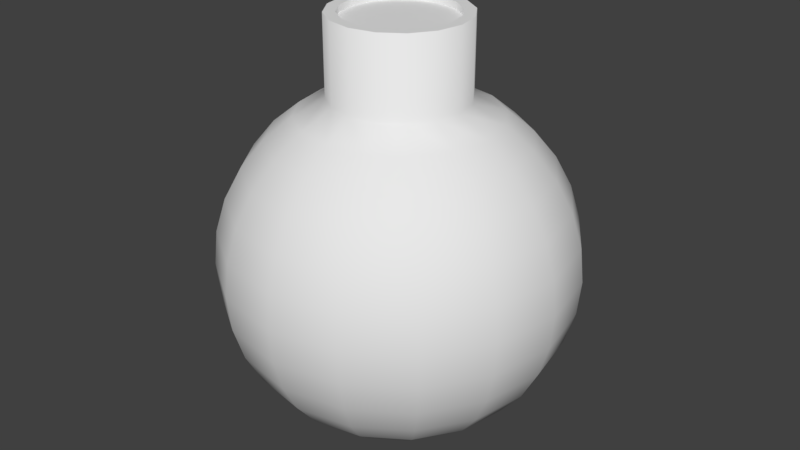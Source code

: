 # Source: cog_bomb.blend  (saved by Blender 2.79.0; exported with 4.5.12 LTS)
import bpy
from mathutils import Matrix  # noqa: F401  (used for matrix-valued properties, if any)

bpy.ops.wm.read_factory_settings(use_empty=True)
scene = bpy.context.scene
scene.name = 'Scene'

# ---- collections
col_collection_1 = bpy.data.collections.new('Collection 1'); scene.collection.children.link(col_collection_1)

# ---- world
world_world = bpy.data.worlds.new('World'); scene.world = world_world
world_world.color = (0.05088, 0.05088, 0.05088)
world_world.use_sun_shadow = False
world_world.sun_shadow_jitter_overblur = 0.0
world_world.cycles.sampling_method = 'MANUAL'

# ---- meshes
me_sphere_001 = bpy.data.meshes.new('Sphere.001')
me_sphere_001.from_pydata([(0.0, 0.7071, 0.7071), (0.0, 0.8315, 0.5556), (0.0, 0.9239, 0.3827), (0.0, 0.9808, 0.1951), (0.0, 1.0, 7.55e-08), (0.0, 0.9808, -0.1951), (0.0, 0.9239, -0.3827), (0.0, 0.8315, -0.5556), (0.0, 0.7071, -0.7071), (0.0, 0.5556, -0.8315), (0.0, 0.3827, -0.9239), (0.0, 0.1951, -0.9808), (1.545e-07, 0.3827, 1.372), (0.1464, 0.3536, 0.9239), (0.2126, 0.5133, 0.8315), (0.2706, 0.6533, 0.7071), (0.3182, 0.7682, 0.5556), (0.3536, 0.8536, 0.3827), (0.3753, 0.9061, 0.1951), (0.3827, 0.9239, 7.55e-08), (0.3753, 0.9061, -0.1951), (0.3536, 0.8536, -0.3827), (0.3182, 0.7682, -0.5556), (0.2706, 0.6533, -0.7071), (0.2126, 0.5133, -0.8315), (0.1464, 0.3536, -0.9239), (0.07466, 0.1802, -0.9808), (-0.1464, 0.3536, 1.372), (0.2706, 0.2706, 0.9239), (0.3928, 0.3928, 0.8315), (0.5, 0.5, 0.7071), (0.5879, 0.5879, 0.5556), (0.6533, 0.6533, 0.3827), (0.6935, 0.6935, 0.1951), (0.7071, 0.7071, 7.55e-08), (0.6935, 0.6935, -0.1951), (0.6533, 0.6533, -0.3827), (0.5879, 0.5879, -0.5556), (0.5, 0.5, -0.7071), (0.3928, 0.3928, -0.8315), (0.2706, 0.2706, -0.9239), (0.1379, 0.1379, -0.9808), (-0.2706, 0.2706, 1.372), (0.3536, 0.1464, 0.9239), (0.5133, 0.2126, 0.8315), (0.6533, 0.2706, 0.7071), (0.7682, 0.3182, 0.5556), (0.8536, 0.3536, 0.3827), (0.9061, 0.3753, 0.1951), (0.9239, 0.3827, 7.55e-08), (0.9061, 0.3753, -0.1951), (0.8536, 0.3536, -0.3827), (0.7682, 0.3182, -0.5556), (0.6533, 0.2706, -0.7071), (0.5133, 0.2126, -0.8315), (0.3536, 0.1464, -0.9239), (0.1802, 0.07466, -0.9808), (-0.3536, 0.1464, 1.372), (0.3827, -3.824e-07, 0.9239), (0.5556, -3.824e-07, 0.8315), (0.7071, -3.973e-07, 0.7071), (0.8315, -4.122e-07, 0.5556), (0.9239, -3.824e-07, 0.3827), (0.9808, -3.824e-07, 0.1951), (1.0, -4.42e-07, 7.55e-08), (0.9808, -3.824e-07, -0.1951), (0.9239, -4.42e-07, -0.3827), (0.8315, -4.122e-07, -0.5556), (0.7071, -3.973e-07, -0.7071), (0.5556, -3.824e-07, -0.8315), (0.3827, -3.973e-07, -0.9239), (0.1951, -3.452e-07, -0.9808), (-0.3827, -1.738e-07, 1.372), (0.3536, -0.1464, 0.9239), (0.5133, -0.2126, 0.8315), (0.6533, -0.2706, 0.7071), (0.7682, -0.3182, 0.5556), (0.8536, -0.3536, 0.3827), (0.9061, -0.3753, 0.1951), (0.9239, -0.3827, 7.55e-08), (0.9061, -0.3753, -0.1951), (0.8536, -0.3536, -0.3827), (0.7682, -0.3182, -0.5556), (0.6533, -0.2706, -0.7071), (0.5133, -0.2126, -0.8315), (0.3536, -0.1464, -0.9239), (0.1802, -0.07466, -0.9808), (-0.3536, -0.1464, 1.372), (0.2706, -0.2706, 0.9239), (0.3928, -0.3928, 0.8315), (0.5, -0.5, 0.7071), (0.5879, -0.5879, 0.5556), (0.6533, -0.6533, 0.3827), (0.6935, -0.6935, 0.1951), (0.7071, -0.7071, 7.55e-08), (0.6935, -0.6935, -0.1951), (0.6533, -0.6533, -0.3827), (0.5879, -0.5879, -0.5556), (0.5, -0.5, -0.7071), (0.3928, -0.3928, -0.8315), (0.2706, -0.2706, -0.9239), (0.1379, -0.138, -0.9808), (-0.2706, -0.2706, 1.372), (0.1464, -0.3536, 0.9239), (0.2126, -0.5133, 0.8315), (0.2706, -0.6533, 0.7071), (0.3182, -0.7682, 0.5556), (0.3536, -0.8536, 0.3827), (0.3753, -0.9061, 0.1951), (0.3827, -0.9239, 7.55e-08), (0.3753, -0.9061, -0.1951), (0.3536, -0.8536, -0.3827), (0.3182, -0.7682, -0.5556), (0.2706, -0.6533, -0.7071), (0.2126, -0.5133, -0.8315), (0.1464, -0.3536, -0.9239), (0.07466, -0.1802, -0.9808), (-0.1464, -0.3536, 1.372), (-1.137e-07, -0.3827, 0.9239), (-1.435e-07, -0.5556, 0.8315), (-8.392e-08, -0.7071, 0.7071), (-2.329e-07, -0.8315, 0.5556), (-2.031e-07, -0.9239, 0.3827), (-1.435e-07, -0.9808, 0.1951), (-2.329e-07, -1.0, 7.55e-08), (-1.435e-07, -0.9808, -0.1951), (-2.627e-07, -0.9239, -0.3827), (-2.329e-07, -0.8315, -0.5556), (-8.392e-08, -0.7071, -0.7071), (-1.584e-07, -0.5556, -0.8315), (-1.733e-07, -0.3827, -0.9239), (-5.412e-08, -0.1951, -0.9808), (0.0, -3.258e-07, -1.0), (-1.137e-07, -0.3827, 1.372), (-0.1464, -0.3536, 0.9239), (-0.2126, -0.5133, 0.8315), (-0.2706, -0.6533, 0.7071), (-0.3182, -0.7682, 0.5556), (-0.3536, -0.8536, 0.3827), (-0.3753, -0.9061, 0.1951), (-0.3827, -0.9239, 7.55e-08), (-0.3753, -0.9061, -0.1951), (-0.3536, -0.8536, -0.3827), (-0.3182, -0.7682, -0.5556), (-0.2706, -0.6533, -0.7071), (-0.2126, -0.5133, -0.8315), (-0.1464, -0.3536, -0.9239), (-0.07466, -0.1802, -0.9808), (0.1464, -0.3536, 1.372), (-0.2706, -0.2706, 0.9239), (-0.3928, -0.3928, 0.8315), (-0.5, -0.5, 0.7071), (-0.5879, -0.5879, 0.5556), (-0.6533, -0.6533, 0.3827), (-0.6935, -0.6935, 0.1951), (-0.7071, -0.7071, 7.55e-08), (-0.6935, -0.6935, -0.1951), (-0.6533, -0.6533, -0.3827), (-0.5879, -0.5879, -0.5556), (-0.5, -0.5, -0.7071), (-0.3928, -0.3928, -0.8315), (-0.2706, -0.2706, -0.9239), (-0.1379, -0.138, -0.9808), (0.2706, -0.2706, 1.372), (0.3536, -0.1464, 1.372), (-0.3536, -0.1464, 0.9239), (-0.5133, -0.2126, 0.8315), (-0.6533, -0.2706, 0.7071), (-0.7682, -0.3182, 0.5556), (-0.8536, -0.3536, 0.3827), (-0.9061, -0.3753, 0.1951), (-0.9239, -0.3827, 7.55e-08), (-0.9061, -0.3753, -0.1951), (-0.8536, -0.3536, -0.3827), (-0.7682, -0.3182, -0.5556), (-0.6533, -0.2706, -0.7071), (-0.5133, -0.2126, -0.8315), (-0.3536, -0.1464, -0.9239), (-0.1802, -0.07466, -0.9808), (0.3827, -3.824e-07, 1.372), (-0.3827, -1.738e-07, 0.9239), (-0.5556, -6.951e-08, 0.8315), (-0.7071, -8.441e-08, 0.7071), (-0.8315, 9.441e-08, 0.5556), (-0.9239, 3.48e-08, 0.3827), (-0.9808, -5.461e-08, 0.1951), (-1.0, 6.46e-08, 7.55e-08), (-0.9808, -5.461e-08, -0.1951), (-0.9239, 6.46e-08, -0.3827), (-0.8315, 9.441e-08, -0.5556), (-0.7071, -8.441e-08, -0.7071), (-0.5556, -6.951e-08, -0.8315), (-0.3827, -9.931e-08, -0.9239), (-0.1951, -2.632e-07, -0.9808), (0.3536, 0.1464, 1.372), (-0.3536, 0.1464, 0.9239), (-0.5133, 0.2126, 0.8315), (-0.6533, 0.2706, 0.7071), (-0.7682, 0.3182, 0.5556), (-0.8536, 0.3536, 0.3827), (-0.9061, 0.3753, 0.1951), (-0.9239, 0.3827, 7.55e-08), (-0.9061, 0.3753, -0.1951), (-0.8536, 0.3536, -0.3827), (-0.7682, 0.3182, -0.5556), (-0.6533, 0.2706, -0.7071), (-0.5133, 0.2126, -0.8315), (-0.3536, 0.1464, -0.9239), (-0.1802, 0.07466, -0.9808), (0.1464, 0.3536, 1.372), (-0.2706, 0.2706, 0.9239), (-0.3928, 0.3928, 0.8315), (-0.5, 0.5, 0.7071), (-0.5879, 0.5879, 0.5556), (-0.6533, 0.6533, 0.3827), (-0.6935, 0.6935, 0.1951), (-0.7071, 0.7071, 7.55e-08), (-0.6935, 0.6935, -0.1951), (-0.6533, 0.6533, -0.3827), (-0.5879, 0.5879, -0.5556), (-0.5, 0.5, -0.7071), (-0.3928, 0.3928, -0.8315), (-0.2706, 0.2706, -0.9239), (-0.1379, 0.1379, -0.9808), (0.2706, 0.2706, 1.372), (-0.1464, 0.3536, 0.9239), (-0.2126, 0.5133, 0.8315), (-0.2706, 0.6533, 0.7071), (-0.3182, 0.7682, 0.5556), (-0.3536, 0.8536, 0.3827), (-0.3753, 0.9061, 0.1951), (-0.3827, 0.9239, 7.55e-08), (-0.3753, 0.9061, -0.1951), (-0.3536, 0.8536, -0.3827), (-0.3182, 0.7682, -0.5556), (-0.2706, 0.6533, -0.7071), (-0.2126, 0.5133, -0.8315), (-0.1464, 0.3536, -0.9239), (-0.07466, 0.1802, -0.9808), (1.545e-07, 0.3827, 0.9239), (3.333e-07, 0.5556, 0.8315), (0.1218, 0.294, 1.372), (1.326e-07, 0.3182, 1.372), (-0.1218, 0.294, 1.372), (-0.225, 0.225, 1.372), (-0.294, 0.1218, 1.372), (-0.3183, -1.947e-07, 1.372), (-0.294, -0.1218, 1.372), (-0.225, -0.225, 1.372), (-0.1218, -0.294, 1.372), (-9.05e-08, -0.3183, 1.372), (0.1218, -0.294, 1.372), (0.225, -0.225, 1.372), (0.294, -0.1218, 1.372), (0.3183, -3.682e-07, 1.372), (0.294, 0.1218, 1.372), (0.225, 0.225, 1.372), (0.1218, 0.294, 1.335), (1.343e-07, 0.3182, 1.335), (-0.1218, 0.294, 1.335), (-0.225, 0.225, 1.335), (-0.294, 0.1218, 1.335), (-0.3183, -1.947e-07, 1.335), (-0.294, -0.1218, 1.335), (-0.225, -0.225, 1.335), (-0.1218, -0.294, 1.335), (-8.876e-08, -0.3183, 1.335), (0.1218, -0.294, 1.335), (0.225, -0.225, 1.335), (0.294, -0.1218, 1.335), (0.3183, -3.682e-07, 1.335), (0.294, 0.1218, 1.335), (0.225, 0.225, 1.335)], [], [(9, 8, 23, 24), (2, 1, 16, 17), (10, 9, 24, 25), (3, 2, 17, 18), (11, 10, 25, 26), (4, 3, 18, 19), (132, 11, 26), (5, 4, 19, 20), (6, 5, 20, 21), (240, 239, 13, 14), (7, 6, 21, 22), (0, 240, 14, 15), (8, 7, 22, 23), (1, 0, 15, 16), (23, 22, 37, 38), (16, 15, 30, 31), (24, 23, 38, 39), (17, 16, 31, 32), (25, 24, 39, 40), (18, 17, 32, 33), (26, 25, 40, 41), (19, 18, 33, 34), (132, 26, 41), (20, 19, 34, 35), (21, 20, 35, 36), (14, 13, 28, 29), (22, 21, 36, 37), (15, 14, 29, 30), (132, 41, 56), (35, 34, 49, 50), (36, 35, 50, 51), (29, 28, 43, 44), (37, 36, 51, 52), (30, 29, 44, 45), (38, 37, 52, 53), (31, 30, 45, 46), (39, 38, 53, 54), (32, 31, 46, 47), (40, 39, 54, 55), (33, 32, 47, 48), (41, 40, 55, 56), (34, 33, 48, 49), (46, 45, 60, 61), (54, 53, 68, 69), (47, 46, 61, 62), (55, 54, 69, 70), (48, 47, 62, 63), (56, 55, 70, 71), (49, 48, 63, 64), (132, 56, 71), (50, 49, 64, 65), (51, 50, 65, 66), (44, 43, 58, 59), (52, 51, 66, 67), (45, 44, 59, 60), (53, 52, 67, 68), (65, 64, 79, 80), (66, 65, 80, 81), (59, 58, 73, 74), (67, 66, 81, 82), (60, 59, 74, 75), (68, 67, 82, 83), (61, 60, 75, 76), (69, 68, 83, 84), (62, 61, 76, 77), (70, 69, 84, 85), (63, 62, 77, 78), (71, 70, 85, 86), (64, 63, 78, 79), (132, 71, 86), (84, 83, 98, 99), (77, 76, 91, 92), (85, 84, 99, 100), (78, 77, 92, 93), (86, 85, 100, 101), (79, 78, 93, 94), (132, 86, 101), (80, 79, 94, 95), (81, 80, 95, 96), (74, 73, 88, 89), (82, 81, 96, 97), (75, 74, 89, 90), (83, 82, 97, 98), (76, 75, 90, 91), (96, 95, 110, 111), (89, 88, 103, 104), (97, 96, 111, 112), (90, 89, 104, 105), (98, 97, 112, 113), (91, 90, 105, 106), (99, 98, 113, 114), (92, 91, 106, 107), (100, 99, 114, 115), (93, 92, 107, 108), (101, 100, 115, 116), (94, 93, 108, 109), (180, 165, 87, 72), (132, 101, 116), (95, 94, 109, 110), (115, 114, 129, 130), (108, 107, 122, 123), (116, 115, 130, 131), (109, 108, 123, 124), (88, 73, 164, 163), (132, 116, 131), (110, 109, 124, 125), (195, 180, 72, 57), (111, 110, 125, 126), (104, 103, 118, 119), (112, 111, 126, 127), (105, 104, 119, 120), (113, 112, 127, 128), (106, 105, 120, 121), (114, 113, 128, 129), (107, 106, 121, 122), (119, 118, 134, 135), (127, 126, 142, 143), (120, 119, 135, 136), (128, 127, 143, 144), (121, 120, 136, 137), (129, 128, 144, 145), (122, 121, 137, 138), (130, 129, 145, 146), (123, 122, 138, 139), (131, 130, 146, 147), (124, 123, 139, 140), (103, 88, 163, 148), (132, 131, 147), (125, 124, 140, 141), (73, 58, 179, 164), (126, 125, 141, 142), (139, 138, 153, 154), (147, 146, 161, 162), (140, 139, 154, 155), (225, 210, 42, 27), (132, 147, 162), (141, 140, 155, 156), (210, 195, 57, 42), (142, 141, 156, 157), (135, 134, 149, 150), (143, 142, 157, 158), (136, 135, 150, 151), (144, 143, 158, 159), (137, 136, 151, 152), (145, 144, 159, 160), (138, 137, 152, 153), (146, 145, 160, 161), (158, 157, 173, 174), (151, 150, 166, 167), (159, 158, 174, 175), (152, 151, 167, 168), (160, 159, 175, 176), (153, 152, 168, 169), (161, 160, 176, 177), (154, 153, 169, 170), (162, 161, 177, 178), (155, 154, 170, 171), (134, 118, 133, 117), (132, 162, 178), (156, 155, 171, 172), (118, 103, 148, 133), (157, 156, 172, 173), (150, 149, 165, 166), (178, 177, 192, 193), (171, 170, 185, 186), (28, 13, 209, 224), (132, 178, 193), (172, 171, 186, 187), (149, 134, 117, 102), (173, 172, 187, 188), (166, 165, 180, 181), (174, 173, 188, 189), (167, 166, 181, 182), (175, 174, 189, 190), (168, 167, 182, 183), (176, 175, 190, 191), (169, 168, 183, 184), (177, 176, 191, 192), (170, 169, 184, 185), (182, 181, 196, 197), (190, 189, 204, 205), (183, 182, 197, 198), (191, 190, 205, 206), (184, 183, 198, 199), (192, 191, 206, 207), (185, 184, 199, 200), (193, 192, 207, 208), (186, 185, 200, 201), (43, 28, 224, 194), (132, 193, 208), (187, 186, 201, 202), (239, 225, 27, 12), (188, 187, 202, 203), (181, 180, 195, 196), (189, 188, 203, 204), (201, 200, 215, 216), (13, 239, 12, 209), (132, 208, 223), (202, 201, 216, 217), (58, 43, 194, 179), (203, 202, 217, 218), (196, 195, 210, 211), (204, 203, 218, 219), (197, 196, 211, 212), (205, 204, 219, 220), (198, 197, 212, 213), (206, 205, 220, 221), (199, 198, 213, 214), (207, 206, 221, 222), (200, 199, 214, 215), (208, 207, 222, 223), (220, 219, 234, 235), (213, 212, 227, 228), (221, 220, 235, 236), (214, 213, 228, 229), (222, 221, 236, 237), (215, 214, 229, 230), (223, 222, 237, 238), (216, 215, 230, 231), (165, 149, 102, 87), (132, 223, 238), (217, 216, 231, 232), (224, 209, 241, 256), (218, 217, 232, 233), (211, 210, 225, 226), (219, 218, 233, 234), (212, 211, 226, 227), (132, 238, 11), (232, 231, 4, 5), (233, 232, 5, 6), (226, 225, 239, 240), (234, 233, 6, 7), (227, 226, 240, 0), (235, 234, 7, 8), (228, 227, 0, 1), (236, 235, 8, 9), (229, 228, 1, 2), (237, 236, 9, 10), (230, 229, 2, 3), (238, 237, 10, 11), (231, 230, 3, 4), (253, 254, 270, 269), (179, 194, 255, 254), (27, 42, 244, 243), (148, 163, 252, 251), (209, 12, 242, 241), (87, 102, 248, 247), (194, 224, 256, 255), (42, 57, 245, 244), (102, 117, 249, 248), (163, 164, 253, 252), (12, 27, 243, 242), (57, 72, 246, 245), (117, 133, 250, 249), (164, 179, 254, 253), (133, 148, 251, 250), (72, 87, 247, 246), (261, 262, 263, 264, 265, 266, 267, 268, 269, 270, 271, 272, 257, 258, 259, 260), (246, 247, 263, 262), (254, 255, 271, 270), (247, 248, 264, 263), (255, 256, 272, 271), (248, 249, 265, 264), (241, 242, 258, 257), (256, 241, 257, 272), (249, 250, 266, 265), (242, 243, 259, 258), (250, 251, 267, 266), (243, 244, 260, 259), (251, 252, 268, 267), (244, 245, 261, 260), (252, 253, 269, 268), (245, 246, 262, 261)])
me_sphere_001.polygons.foreach_set('use_smooth', [1, 1, 1, 1, 1, 1, 1, 1, 1, 1, 1, 1, 1, 1, 1, 1, 1, 1, 1, 1, 1, 1, 1, 1, 1, 1, 1, 1, 1, 1, 1, 1, 1, 1, 1, 1, 1, 1, 1, 1, 1, 1, 1, 1, 1, 1, 1, 1, 1, 1, 1, 1, 1, 1, 1, 1, 1, 1, 1, 1, 1, 1, 1, 1, 1, 1, 1, 1, 1, 1, 1, 1, 1, 1, 1, 1, 1, 1, 1, 1, 1, 1, 1, 1, 1, 1, 1, 1, 1, 1, 1, 1, 1, 1, 1, 1, 1, 1, 1, 1, 1, 1, 1, 1, 1, 1, 1, 1, 1, 1, 1, 1, 1, 1, 1, 1, 1, 1, 1, 1, 1, 1, 1, 1, 1, 1, 1, 1, 1, 1, 1, 1, 1, 1, 1, 1, 1, 1, 1, 1, 1, 1, 1, 1, 1, 1, 1, 1, 1, 1, 1, 1, 1, 1, 1, 1, 1, 1, 1, 1, 1, 1, 1, 1, 1, 1, 1, 1, 1, 1, 1, 1, 1, 1, 1, 1, 1, 1, 1, 1, 1, 1, 1, 1, 1, 1, 1, 1, 1, 1, 1, 1, 1, 1, 1, 1, 1, 1, 1, 1, 1, 1, 1, 1, 1, 1, 1, 1, 1, 1, 1, 1, 1, 1, 1, 1, 1, 1, 1, 1, 1, 1, 0, 1, 1, 1, 1, 1, 1, 1, 1, 1, 1, 1, 1, 1, 1, 1, 1, 1, 1, 1, 0, 0, 0, 0, 0, 0, 0, 0, 0, 0, 0, 0, 0, 0, 0, 0, 1, 1, 1, 1, 1, 1, 1, 1, 1, 1, 1, 1, 1, 1, 1])
_uv = me_sphere_001.uv_layers.new(name='UVMap')
_uv.uv.foreach_set('vector', [0.7043, 0.224, 0.6688, 0.2311, 0.6688, 0.1546, 0.7043, 0.1639, 0.07746, 0.2804, 0.03618, 0.2754, 0.03618, 0.1855, 0.07746, 0.1805, 0.7448, 0.2155, 0.7043, 0.224, 0.7043, 0.1639, 0.7448, 0.1741, 0.1222, 0.2835, 0.07746, 0.2804, 0.07746, 0.1805, 0.1222, 0.1774, 0.7887, 0.2058, 0.7448, 0.2155, 0.7448, 0.1741, 0.7887, 0.1847, 0.1688, 0.2845, 0.1222, 0.2835, 0.1222, 0.1774, 0.1688, 0.1764, 0.8344, 0.1955, 0.7887, 0.2058, 0.7887, 0.1847, 0.2154, 0.2835, 0.1688, 0.2845, 0.1688, 0.1764, 0.2154, 0.1774, 0.2602, 0.2804, 0.2154, 0.2835, 0.2154, 0.1774, 0.2602, 0.1805, 0.8603, 0.4262, 0.8522, 0.4732, 0.8166, 0.4732, 0.8085, 0.4262, 0.3015, 0.2754, 0.2602, 0.2804, 0.2602, 0.1805, 0.3015, 0.1855, 0.8674, 0.385, 0.8603, 0.4262, 0.8085, 0.4262, 0.8015, 0.385, 0.3377, 0.2687, 0.3015, 0.2754, 0.3015, 0.1855, 0.3377, 0.1922, 0.03618, 0.2754, 1.423e-08, 0.2687, 1.423e-08, 0.1922, 0.03618, 0.1855, 0.3377, 0.1922, 0.3015, 0.1855, 0.3015, 0.1024, 0.3377, 0.1216, 0.03618, 0.1855, 1.423e-08, 0.1922, 2.846e-08, 0.1216, 0.03618, 0.1024, 0.7043, 0.1639, 0.6688, 0.1546, 0.694, 0.08403, 0.7241, 0.1085, 0.07746, 0.1805, 0.03618, 0.1855, 0.03618, 0.1024, 0.07746, 0.08819, 0.7448, 0.1741, 0.7043, 0.1639, 0.7241, 0.1085, 0.7584, 0.1359, 0.1222, 0.1774, 0.07746, 0.1805, 0.07746, 0.08819, 0.1222, 0.07943, 0.7887, 0.1847, 0.7448, 0.1741, 0.7584, 0.1359, 0.7957, 0.1653, 0.1688, 0.1764, 0.1222, 0.1774, 0.1222, 0.07943, 0.1688, 0.07647, 0.8344, 0.1955, 0.7887, 0.1847, 0.7957, 0.1653, 0.2154, 0.1774, 0.1688, 0.1764, 0.1688, 0.07647, 0.2154, 0.07943, 0.2602, 0.1805, 0.2154, 0.1774, 0.2154, 0.07943, 0.2602, 0.08819, 0.8085, 0.4262, 0.8166, 0.4732, 0.7837, 0.489, 0.7607, 0.4492, 0.3015, 0.1855, 0.2602, 0.1805, 0.2602, 0.08819, 0.3015, 0.1024, 0.8015, 0.385, 0.8085, 0.4262, 0.7607, 0.4492, 0.7406, 0.4142, 0.8344, 0.1955, 0.7957, 0.1653, 0.8085, 0.1503, 0.2154, 0.07943, 0.1688, 0.07647, 0.1688, 0.0, 0.2154, 0.004428, 0.3161, 0.5508, 0.3274, 0.6028, 0.2627, 0.6028, 0.2552, 0.5508, 0.7607, 0.4492, 0.7837, 0.489, 0.7584, 0.5183, 0.7241, 0.4917, 0.3015, 0.1024, 0.2602, 0.08819, 0.2602, 0.01754, 0.3015, 0.03884, 0.7406, 0.4142, 0.7607, 0.4492, 0.7241, 0.4917, 0.694, 0.4683, 0.694, 0.08403, 0.6693, 0.06355, 0.7241, 3.304e-08, 0.7406, 0.02999, 0.7241, 0.3856, 0.7406, 0.4142, 0.694, 0.4683, 0.6693, 0.4492, 0.7241, 0.1085, 0.694, 0.08403, 0.7406, 0.02999, 0.7607, 0.06599, 0.07746, 0.08819, 0.03618, 0.1024, 0.03618, 0.03884, 0.07746, 0.01754, 0.7584, 0.1359, 0.7241, 0.1085, 0.7607, 0.06599, 0.7837, 0.1066, 0.3274, 0.711, 0.3161, 0.763, 0.2552, 0.763, 0.2627, 0.711, 0.7957, 0.1653, 0.7584, 0.1359, 0.7837, 0.1066, 0.8085, 0.1503, 0.1688, 0.07647, 0.1222, 0.07943, 0.1222, 0.004428, 0.1688, 0.0, 0.2429, 0.8109, 0.2264, 0.8529, 0.1656, 0.8529, 0.1714, 0.8109, 0.7607, 0.06599, 0.7406, 0.02999, 0.8015, 0.0007388, 0.8085, 0.04301, 0.2552, 0.763, 0.2429, 0.8109, 0.1714, 0.8109, 0.1757, 0.763, 0.7837, 0.1066, 0.7607, 0.06599, 0.8085, 0.04301, 0.8166, 0.09081, 0.2627, 0.711, 0.2552, 0.763, 0.1757, 0.763, 0.1783, 0.711, 0.8085, 0.1503, 0.7837, 0.1066, 0.8166, 0.09081, 0.8253, 0.1423, 0.2653, 0.6569, 0.2627, 0.711, 0.1783, 0.711, 0.1792, 0.6569, 0.8344, 0.1955, 0.8085, 0.1503, 0.8253, 0.1423, 0.2627, 0.6028, 0.2653, 0.6569, 0.1792, 0.6569, 0.1783, 0.6028, 0.2552, 0.5508, 0.2627, 0.6028, 0.1783, 0.6028, 0.1757, 0.5508, 0.7241, 0.4917, 0.7584, 0.5183, 0.7448, 0.5565, 0.7043, 0.5472, 0.2429, 0.5029, 0.2552, 0.5508, 0.1757, 0.5508, 0.1714, 0.5029, 0.694, 0.4683, 0.7241, 0.4917, 0.7043, 0.5472, 0.6688, 0.539, 0.2264, 0.4609, 0.2429, 0.5029, 0.1714, 0.5029, 0.1656, 0.4609, 0.1783, 0.6028, 0.1792, 0.6569, 0.08607, 0.6569, 0.08696, 0.6028, 0.1757, 0.5508, 0.1783, 0.6028, 0.08696, 0.6028, 0.08961, 0.5508, 0.7043, 0.5472, 0.7448, 0.5565, 0.7448, 0.5979, 0.7043, 0.6072, 0.1714, 0.5029, 0.1757, 0.5508, 0.08961, 0.5508, 0.09392, 0.5029, 0.6688, 0.539, 0.7043, 0.5472, 0.7043, 0.6072, 0.6688, 0.6154, 0.1656, 0.4609, 0.1714, 0.5029, 0.09392, 0.5029, 0.09971, 0.4609, 0.1714, 0.8109, 0.1656, 0.8529, 0.09971, 0.8529, 0.09392, 0.8109, 0.8085, 0.04301, 0.8015, 0.0007388, 0.8674, 0.0007388, 0.8603, 0.04301, 0.1757, 0.763, 0.1714, 0.8109, 0.09392, 0.8109, 0.08961, 0.763, 0.8166, 0.09081, 0.8085, 0.04301, 0.8603, 0.04301, 0.8522, 0.09081, 0.1783, 0.711, 0.1757, 0.763, 0.08961, 0.763, 0.08696, 0.711, 0.8253, 0.1423, 0.8166, 0.09081, 0.8522, 0.09081, 0.8435, 0.1423, 0.1792, 0.6569, 0.1783, 0.711, 0.08696, 0.711, 0.08607, 0.6569, 0.8344, 0.1955, 0.8253, 0.1423, 0.8435, 0.1423, 0.8603, 0.04301, 0.8674, 0.0007388, 0.9282, 0.02999, 0.9081, 0.06599, 0.08961, 0.763, 0.09392, 0.8109, 0.02236, 0.8109, 0.0101, 0.763, 0.8522, 0.09081, 0.8603, 0.04301, 0.9081, 0.06599, 0.8852, 0.1066, 0.08696, 0.711, 0.08961, 0.763, 0.0101, 0.763, 0.002549, 0.711, 0.8435, 0.1423, 0.8522, 0.09081, 0.8852, 0.1066, 0.8603, 0.1503, 0.08607, 0.6569, 0.08696, 0.711, 0.002549, 0.711, 0.0, 0.6569, 0.8344, 0.1955, 0.8435, 0.1423, 0.8603, 0.1503, 0.08696, 0.6028, 0.08607, 0.6569, 0.0, 0.6569, 0.002549, 0.6028, 0.08961, 0.5508, 0.08696, 0.6028, 0.002549, 0.6028, 0.0101, 0.5508, 0.7043, 0.6072, 0.7448, 0.5979, 0.7584, 0.6361, 0.7241, 0.6628, 0.09392, 0.5029, 0.08961, 0.5508, 0.0101, 0.5508, 0.02236, 0.5029, 0.6688, 0.6154, 0.7043, 0.6072, 0.7241, 0.6628, 0.694, 0.6861, 0.09971, 0.4609, 0.09392, 0.5029, 0.02236, 0.5029, 0.03885, 0.4609, 0.09392, 0.8109, 0.09971, 0.8529, 0.03885, 0.8529, 0.02236, 0.8109, 0.6537, 0.4819, 0.665, 0.5339, 0.6004, 0.5339, 0.5929, 0.4819, 0.7241, 0.6628, 0.7584, 0.6361, 0.7837, 0.6654, 0.7607, 0.7052, 0.6354, 0.434, 0.6537, 0.4819, 0.5929, 0.4819, 0.5806, 0.434, 0.694, 0.6861, 0.7241, 0.6628, 0.7607, 0.7052, 0.7406, 0.7402, 0.9282, 0.02999, 0.9447, 0.0, 0.9995, 0.06355, 0.9748, 0.08403, 0.6693, 0.7052, 0.694, 0.6861, 0.7406, 0.7402, 0.7241, 0.7688, 0.9081, 0.06599, 0.9282, 0.02999, 0.9748, 0.08403, 0.9447, 0.1085, 0.6537, 0.694, 0.6354, 0.7419, 0.5806, 0.7419, 0.5929, 0.694, 0.8852, 0.1066, 0.9081, 0.06599, 0.9447, 0.1085, 0.9104, 0.1359, 0.665, 0.642, 0.6537, 0.694, 0.5929, 0.694, 0.6004, 0.642, 0.8603, 0.1503, 0.8852, 0.1066, 0.9104, 0.1359, 0.8731, 0.1653, 0.6688, 0.588, 0.665, 0.642, 0.6004, 0.642, 0.603, 0.588, 0.1069, 0.9325, 0.1069, 0.9707, 0.0, 0.9707, 0.0, 0.9325, 0.8344, 0.1955, 0.8603, 0.1503, 0.8731, 0.1653, 0.665, 0.5339, 0.6688, 0.588, 0.603, 0.588, 0.6004, 0.5339, 0.9104, 0.1359, 0.9447, 0.1085, 0.9645, 0.1639, 0.924, 0.1741, 0.6004, 0.642, 0.5929, 0.694, 0.5133, 0.694, 0.516, 0.642, 0.8731, 0.1653, 0.9104, 0.1359, 0.924, 0.1741, 0.8801, 0.1847, 0.603, 0.588, 0.6004, 0.642, 0.516, 0.642, 0.5169, 0.588, 0.2138, 0.8529, 0.2138, 0.8911, 0.1069, 0.8911, 0.1069, 0.8529, 0.8344, 0.1955, 0.8731, 0.1653, 0.8801, 0.1847, 0.6004, 0.5339, 0.603, 0.588, 0.5169, 0.588, 0.516, 0.5339, 0.1069, 0.8911, 0.1069, 0.9325, 0.0, 0.9325, 0.0, 0.8911, 0.5929, 0.4819, 0.6004, 0.5339, 0.516, 0.5339, 0.5133, 0.4819, 0.7607, 0.7052, 0.7837, 0.6654, 0.8166, 0.6812, 0.8085, 0.7282, 0.5806, 0.434, 0.5929, 0.4819, 0.5133, 0.4819, 0.509, 0.434, 0.7406, 0.7402, 0.7607, 0.7052, 0.8085, 0.7282, 0.8015, 0.7694, 0.5641, 0.392, 0.5806, 0.434, 0.509, 0.434, 0.5032, 0.392, 0.5806, 0.7419, 0.5641, 0.7839, 0.5032, 0.7839, 0.509, 0.7419, 0.9447, 0.1085, 0.9748, 0.08403, 1.0, 0.1546, 0.9645, 0.1639, 0.5929, 0.694, 0.5806, 0.7419, 0.509, 0.7419, 0.5133, 0.694, 0.8085, 0.7282, 0.8166, 0.6812, 0.8522, 0.6812, 0.8603, 0.7282, 0.509, 0.434, 0.5133, 0.4819, 0.4273, 0.4819, 0.4316, 0.434, 0.8015, 0.7694, 0.8085, 0.7282, 0.8603, 0.7282, 0.8674, 0.7694, 0.5032, 0.392, 0.509, 0.434, 0.4316, 0.434, 0.4374, 0.392, 0.509, 0.7419, 0.5032, 0.7839, 0.4374, 0.7839, 0.4316, 0.7419, 0.9645, 0.1639, 1.0, 0.1546, 1.0, 0.2311, 0.9645, 0.224, 0.5133, 0.694, 0.509, 0.7419, 0.4316, 0.7419, 0.4273, 0.694, 0.924, 0.1741, 0.9645, 0.1639, 0.9645, 0.224, 0.924, 0.2155, 0.516, 0.642, 0.5133, 0.694, 0.4273, 0.694, 0.4246, 0.642, 0.8801, 0.1847, 0.924, 0.1741, 0.924, 0.2155, 0.8801, 0.2058, 0.5169, 0.588, 0.516, 0.642, 0.4246, 0.642, 0.4237, 0.588, 0.3207, 0.9707, 0.3207, 1.0, 0.2138, 1.0, 0.2138, 0.9707, 0.8344, 0.1955, 0.8801, 0.1847, 0.8801, 0.2058, 0.516, 0.5339, 0.5169, 0.588, 0.4237, 0.588, 0.4246, 0.5339, 0.2138, 0.8911, 0.2138, 0.9325, 0.1069, 0.9325, 0.1069, 0.8911, 0.5133, 0.4819, 0.516, 0.5339, 0.4246, 0.5339, 0.4273, 0.4819, 0.4246, 0.642, 0.4273, 0.694, 0.3478, 0.694, 0.3402, 0.642, 0.8801, 0.2058, 0.924, 0.2155, 0.9104, 0.2537, 0.8731, 0.2253, 0.4237, 0.588, 0.4246, 0.642, 0.3402, 0.642, 0.3377, 0.588, 0.5936, 0.9018, 0.5936, 0.9311, 0.4867, 0.9311, 0.4867, 0.9018, 0.8344, 0.1955, 0.8801, 0.2058, 0.8731, 0.2253, 0.4246, 0.5339, 0.4237, 0.588, 0.3377, 0.588, 0.3402, 0.5339, 0.1069, 0.8529, 0.1069, 0.8911, 0.0, 0.8911, 0.0, 0.8529, 0.4273, 0.4819, 0.4246, 0.5339, 0.3402, 0.5339, 0.3478, 0.4819, 0.8603, 0.7282, 0.8522, 0.6812, 0.8852, 0.6654, 0.9081, 0.7052, 0.4316, 0.434, 0.4273, 0.4819, 0.3478, 0.4819, 0.36, 0.434, 0.8674, 0.7694, 0.8603, 0.7282, 0.9081, 0.7052, 0.9282, 0.7402, 0.4374, 0.392, 0.4316, 0.434, 0.36, 0.434, 0.3765, 0.392, 0.4316, 0.7419, 0.4374, 0.7839, 0.3765, 0.7839, 0.36, 0.7419, 0.9645, 0.224, 1.0, 0.2311, 0.9748, 0.3017, 0.9447, 0.2795, 0.4273, 0.694, 0.4316, 0.7419, 0.36, 0.7419, 0.3478, 0.694, 0.924, 0.2155, 0.9645, 0.224, 0.9447, 0.2795, 0.9104, 0.2537, 0.6354, 0.042, 0.6537, 0.08992, 0.5929, 0.08992, 0.5806, 0.042, 0.9282, 0.7402, 0.9081, 0.7052, 0.9447, 0.6628, 0.9748, 0.6861, 0.9748, 0.3017, 0.9995, 0.3195, 0.9447, 0.383, 0.9282, 0.3557, 0.9447, 0.7688, 0.9282, 0.7402, 0.9748, 0.6861, 0.9995, 0.7052, 0.9447, 0.2795, 0.9748, 0.3017, 0.9282, 0.3557, 0.9081, 0.3219, 0.6537, 0.3021, 0.6354, 0.35, 0.5806, 0.35, 0.5929, 0.3021, 0.9104, 0.2537, 0.9447, 0.2795, 0.9081, 0.3219, 0.8852, 0.2829, 0.665, 0.2501, 0.6537, 0.3021, 0.5929, 0.3021, 0.6004, 0.2501, 0.8731, 0.2253, 0.9104, 0.2537, 0.8852, 0.2829, 0.8603, 0.2402, 0.6688, 0.196, 0.665, 0.2501, 0.6004, 0.2501, 0.603, 0.196, 0.3207, 0.8911, 0.3207, 0.9325, 0.2138, 0.9325, 0.2138, 0.8911, 0.8344, 0.1955, 0.8731, 0.2253, 0.8603, 0.2402, 0.665, 0.1419, 0.6688, 0.196, 0.603, 0.196, 0.6004, 0.1419, 0.3207, 0.9325, 0.3207, 0.9707, 0.2138, 0.9707, 0.2138, 0.9325, 0.6537, 0.08992, 0.665, 0.1419, 0.6004, 0.1419, 0.5929, 0.08992, 0.9081, 0.7052, 0.8852, 0.6654, 0.9104, 0.6361, 0.9447, 0.6628, 0.8603, 0.2402, 0.8852, 0.2829, 0.8522, 0.2988, 0.8435, 0.2483, 0.603, 0.196, 0.6004, 0.2501, 0.516, 0.2501, 0.5169, 0.196, 0.5936, 0.7839, 0.5936, 0.8222, 0.4867, 0.8222, 0.4867, 0.7839, 0.8344, 0.1955, 0.8603, 0.2402, 0.8435, 0.2483, 0.6004, 0.1419, 0.603, 0.196, 0.5169, 0.196, 0.516, 0.1419, 0.3207, 0.8529, 0.3207, 0.8911, 0.2138, 0.8911, 0.2138, 0.8529, 0.5929, 0.08992, 0.6004, 0.1419, 0.516, 0.1419, 0.5133, 0.08992, 0.9447, 0.6628, 0.9104, 0.6361, 0.924, 0.5979, 0.9645, 0.6072, 0.5806, 0.042, 0.5929, 0.08992, 0.5133, 0.08992, 0.509, 0.042, 0.9748, 0.6861, 0.9447, 0.6628, 0.9645, 0.6072, 1.0, 0.6154, 0.5641, 0.0, 0.5806, 0.042, 0.509, 0.042, 0.5032, 0.0, 0.5806, 0.35, 0.5641, 0.392, 0.5032, 0.392, 0.509, 0.35, 0.9081, 0.3219, 0.9282, 0.3557, 0.8674, 0.385, 0.8603, 0.3449, 0.5929, 0.3021, 0.5806, 0.35, 0.509, 0.35, 0.5133, 0.3021, 0.8852, 0.2829, 0.9081, 0.3219, 0.8603, 0.3449, 0.8522, 0.2988, 0.6004, 0.2501, 0.5929, 0.3021, 0.5133, 0.3021, 0.516, 0.2501, 1.0, 0.6154, 0.9645, 0.6072, 0.9645, 0.5472, 1.0, 0.539, 0.5032, 0.0, 0.509, 0.042, 0.4316, 0.042, 0.4374, 1.652e-08, 0.509, 0.35, 0.5032, 0.392, 0.4374, 0.392, 0.4316, 0.35, 0.8603, 0.3449, 0.8674, 0.385, 0.8015, 0.385, 0.8085, 0.3449, 0.5133, 0.3021, 0.509, 0.35, 0.4316, 0.35, 0.4273, 0.3021, 0.8522, 0.2988, 0.8603, 0.3449, 0.8085, 0.3449, 0.8166, 0.2988, 0.516, 0.2501, 0.5133, 0.3021, 0.4273, 0.3021, 0.4246, 0.2501, 0.8435, 0.2483, 0.8522, 0.2988, 0.8166, 0.2988, 0.8253, 0.2483, 0.5169, 0.196, 0.516, 0.2501, 0.4246, 0.2501, 0.4237, 0.196, 0.2138, 0.9707, 0.2138, 1.0, 0.1069, 1.0, 0.1069, 0.9707, 0.8344, 0.1955, 0.8435, 0.2483, 0.8253, 0.2483, 0.516, 0.1419, 0.5169, 0.196, 0.4237, 0.196, 0.4246, 0.1419, 0.5936, 0.8636, 0.5936, 0.9018, 0.4867, 0.9018, 0.4867, 0.8636, 0.5133, 0.08992, 0.516, 0.1419, 0.4246, 0.1419, 0.4273, 0.08992, 0.9645, 0.6072, 0.924, 0.5979, 0.924, 0.5565, 0.9645, 0.5472, 0.509, 0.042, 0.5133, 0.08992, 0.4273, 0.08992, 0.4316, 0.042, 0.4237, 0.196, 0.4246, 0.2501, 0.3402, 0.2501, 0.3377, 0.196, 0.5936, 0.8222, 0.5936, 0.8636, 0.4867, 0.8636, 0.4867, 0.8222, 0.8344, 0.1955, 0.8253, 0.2483, 0.8085, 0.2402, 0.4246, 0.1419, 0.4237, 0.196, 0.3377, 0.196, 0.3402, 0.1419, 0.2138, 0.9325, 0.2138, 0.9707, 0.1069, 0.9707, 0.1069, 0.9325, 0.4273, 0.08992, 0.4246, 0.1419, 0.3402, 0.1419, 0.3478, 0.08992, 0.9645, 0.5472, 0.924, 0.5565, 0.9104, 0.5183, 0.9447, 0.4917, 0.4316, 0.042, 0.4273, 0.08992, 0.3478, 0.08992, 0.36, 0.042, 1.0, 0.539, 0.9645, 0.5472, 0.9447, 0.4917, 0.9748, 0.4683, 0.4374, 1.652e-08, 0.4316, 0.042, 0.36, 0.042, 0.3765, 0.0, 0.4316, 0.35, 0.4374, 0.392, 0.3765, 0.392, 0.36, 0.35, 0.8085, 0.3449, 0.8015, 0.385, 0.7406, 0.3557, 0.7607, 0.3219, 0.4273, 0.3021, 0.4316, 0.35, 0.36, 0.35, 0.3478, 0.3021, 0.8166, 0.2988, 0.8085, 0.3449, 0.7607, 0.3219, 0.7837, 0.2829, 0.4246, 0.2501, 0.4273, 0.3021, 0.3478, 0.3021, 0.3402, 0.2501, 0.8253, 0.2483, 0.8166, 0.2988, 0.7837, 0.2829, 0.8085, 0.2402, 0.7406, 0.3557, 0.7241, 0.383, 0.6693, 0.3195, 0.694, 0.3017, 0.9995, 0.4492, 0.9748, 0.4683, 0.9282, 0.4142, 0.9447, 0.3856, 0.7607, 0.3219, 0.7406, 0.3557, 0.694, 0.3017, 0.7241, 0.2795, 0.07746, 0.4434, 0.03618, 0.4221, 0.03618, 0.3585, 0.07746, 0.3727, 0.7837, 0.2829, 0.7607, 0.3219, 0.7241, 0.2795, 0.7584, 0.2537, 0.1222, 0.4565, 0.07746, 0.4434, 0.07746, 0.3727, 0.1222, 0.3815, 0.8085, 0.2402, 0.7837, 0.2829, 0.7584, 0.2537, 0.7957, 0.2253, 0.1688, 0.4609, 0.1222, 0.4565, 0.1222, 0.3815, 0.1688, 0.3844, 0.1069, 0.9707, 0.1069, 1.0, 0.0, 1.0, 0.0, 0.9707, 0.8344, 0.1955, 0.8085, 0.2402, 0.7957, 0.2253, 0.2154, 0.4565, 0.1688, 0.4609, 0.1688, 0.3844, 0.2154, 0.3815, 0.7077, 0.9616, 0.6825, 0.9324, 0.6953, 0.9225, 0.7162, 0.9468, 0.2602, 0.4434, 0.2154, 0.4565, 0.2154, 0.3815, 0.2602, 0.3727, 0.9447, 0.4917, 0.9104, 0.5183, 0.8852, 0.489, 0.9081, 0.4492, 0.3015, 0.4221, 0.2602, 0.4434, 0.2602, 0.3727, 0.3015, 0.3585, 0.9748, 0.4683, 0.9447, 0.4917, 0.9081, 0.4492, 0.9282, 0.4142, 0.8344, 0.1955, 0.7957, 0.2253, 0.7887, 0.2058, 0.2154, 0.3815, 0.1688, 0.3844, 0.1688, 0.2845, 0.2154, 0.2835, 0.2602, 0.3727, 0.2154, 0.3815, 0.2154, 0.2835, 0.2602, 0.2804, 0.9081, 0.4492, 0.8852, 0.489, 0.8522, 0.4732, 0.8603, 0.4262, 0.3015, 0.3585, 0.2602, 0.3727, 0.2602, 0.2804, 0.3015, 0.2754, 0.9282, 0.4142, 0.9081, 0.4492, 0.8603, 0.4262, 0.8674, 0.385, 0.3377, 0.3393, 0.3015, 0.3585, 0.3015, 0.2754, 0.3377, 0.2687, 0.03618, 0.3585, 0.0, 0.3393, 1.423e-08, 0.2687, 0.03618, 0.2754, 0.7241, 0.2795, 0.694, 0.3017, 0.6688, 0.2311, 0.7043, 0.224, 0.07746, 0.3727, 0.03618, 0.3585, 0.03618, 0.2754, 0.07746, 0.2804, 0.7584, 0.2537, 0.7241, 0.2795, 0.7043, 0.224, 0.7448, 0.2155, 0.1222, 0.3815, 0.07746, 0.3727, 0.07746, 0.2804, 0.1222, 0.2835, 0.7957, 0.2253, 0.7584, 0.2537, 0.7448, 0.2155, 0.7887, 0.2058, 0.1688, 0.3844, 0.1222, 0.3815, 0.1222, 0.2835, 0.1688, 0.2845, 0.6022, 0.8157, 0.6022, 0.8502, 0.5936, 0.8502, 0.5936, 0.8157, 0.7763, 0.9775, 0.7406, 0.9775, 0.7436, 0.96, 0.7733, 0.96, 0.6688, 0.8528, 0.6825, 0.8145, 0.6953, 0.8244, 0.6839, 0.8562, 0.8481, 0.8941, 0.8344, 0.9324, 0.8216, 0.9225, 0.833, 0.8907, 0.6825, 0.9324, 0.6688, 0.8941, 0.6839, 0.8907, 0.6953, 0.9225, 0.7763, 0.7694, 0.8092, 0.7853, 0.8007, 0.8001, 0.7733, 0.7869, 0.7406, 0.9775, 0.7077, 0.9616, 0.7162, 0.9468, 0.7436, 0.96, 0.6825, 0.8145, 0.7077, 0.7853, 0.7162, 0.8001, 0.6953, 0.8244, 0.8092, 0.7853, 0.8344, 0.8145, 0.8216, 0.8244, 0.8007, 0.8001, 0.8344, 0.9324, 0.8092, 0.9616, 0.8007, 0.9468, 0.8216, 0.9225, 0.6688, 0.8941, 0.6688, 0.8528, 0.6839, 0.8562, 0.6839, 0.8907, 0.7077, 0.7853, 0.7406, 0.7694, 0.7436, 0.7869, 0.7162, 0.8001, 0.8344, 0.8145, 0.8481, 0.8528, 0.833, 0.8562, 0.8216, 0.8244, 0.8092, 0.9616, 0.7763, 0.9775, 0.7733, 0.96, 0.8007, 0.9468, 0.8481, 0.8528, 0.8481, 0.8941, 0.833, 0.8907, 0.833, 0.8562, 0.7406, 0.7694, 0.7763, 0.7694, 0.7733, 0.7869, 0.7436, 0.7869, 0.349, 0.9195, 0.3377, 0.8877, 0.3377, 0.8532, 0.349, 0.8215, 0.37, 0.7971, 0.3974, 0.7839, 0.427, 0.7839, 0.4544, 0.7971, 0.4754, 0.8215, 0.4867, 0.8532, 0.4867, 0.8877, 0.4754, 0.9195, 0.4544, 0.9438, 0.427, 0.957, 0.3974, 0.957, 0.37, 0.9438, 0.3274, 0.7861, 0.3274, 0.7543, 0.336, 0.7543, 0.336, 0.7861, 0.6022, 0.8502, 0.6022, 0.882, 0.5936, 0.882, 0.5936, 0.8502, 0.3274, 0.7543, 0.3274, 0.7299, 0.336, 0.7299, 0.336, 0.7543, 0.336, 0.4609, 0.336, 0.4852, 0.3274, 0.4852, 0.3274, 0.4609, 0.3274, 0.7299, 0.3274, 0.6981, 0.336, 0.6981, 0.336, 0.7299, 0.336, 0.517, 0.336, 0.5515, 0.3274, 0.5515, 0.3274, 0.517, 0.336, 0.4852, 0.336, 0.517, 0.3274, 0.517, 0.3274, 0.4852, 0.3274, 0.6981, 0.3274, 0.6637, 0.336, 0.6637, 0.336, 0.6981, 0.336, 0.5515, 0.336, 0.5833, 0.3274, 0.5833, 0.3274, 0.5515, 0.3274, 0.6637, 0.3274, 0.6319, 0.336, 0.6319, 0.336, 0.6637, 0.336, 0.5833, 0.336, 0.6076, 0.3274, 0.6076, 0.3274, 0.5833, 0.3274, 0.6319, 0.3274, 0.6076, 0.336, 0.6076, 0.336, 0.6319, 0.3274, 0.8523, 0.3274, 0.8205, 0.336, 0.8205, 0.336, 0.8523, 0.6022, 0.7839, 0.6022, 0.8157, 0.5936, 0.8157, 0.5936, 0.7839, 0.3274, 0.8205, 0.3274, 0.7861, 0.336, 0.7861, 0.336, 0.8205])
me_sphere_001.use_remesh_preserve_volume = False
me_sphere_001.use_remesh_preserve_attributes = False
me_sphere_001.use_mirror_vertex_groups = False
me_sphere_001.update()

# ---- objects
ob_stringroot = bpy.data.objects.new('stringroot', None)
ob_bomb = bpy.data.objects.new('bomb', me_sphere_001)

# ---- transforms, parenting, visibility, modifiers, constraints
ob_stringroot.location = (0.0001214, -8.806e-05, 1.335)
ob_stringroot.empty_image_offset = (0.0, 0.0)
ob_stringroot.lineart.crease_threshold = 0.0
ob_bomb.location = (0.0, 0.0, 0.0)
ob_bomb.lineart.crease_threshold = 0.0

# ---- collection membership
col_collection_1.objects.link(ob_stringroot)
col_collection_1.objects.link(ob_bomb)

# ---- scene / render settings (as saved in the file)
scene.frame_start = 1; scene.frame_end = 250; scene.frame_set(1)
scene.render.engine = 'BLENDER_EEVEE_NEXT'
scene.render.resolution_percentage = 50
scene.render.dither_intensity = 0.0
scene.cycles.use_denoising = False
scene.cycles.samples = 128
scene.cycles.sampling_pattern = 'TABULATED_SOBOL'
scene.cycles.use_adaptive_sampling = False
scene.cycles.use_light_tree = False
scene.cycles.blur_glossy = 0.0
scene.cycles.sample_clamp_indirect = 0.0
scene.view_settings.view_transform = 'Standard'
bpy.context.view_layer.update()

# ---- added for rendering (the .blend has no active camera and no usable light): camera, sun
cam_auto = bpy.data.cameras.new('AutoCamera')
cam_auto.lens = 50.0
cam_auto.sensor_width = 36.0
cam_auto.clip_end = 1000.0
ob_auto_camera = bpy.data.objects.new('AutoCamera', cam_auto)
scene.collection.objects.link(ob_auto_camera)
ob_auto_camera.location = (3.41513, -4.09816, 2.91791)
ob_auto_camera.rotation_euler = (1.09748, -7.21219e-08, 0.694738)
scene.camera = ob_auto_camera
light_auto_sun = bpy.data.lights.new('AutoSun', 'SUN')
light_auto_sun.energy = 3.0
light_auto_sun.angle = 0.0523599
ob_auto_sun = bpy.data.objects.new('AutoSun', light_auto_sun)
scene.collection.objects.link(ob_auto_sun)
ob_auto_sun.rotation_euler = (0.872665, 0.174533, 0.523599)
bpy.context.view_layer.update()
